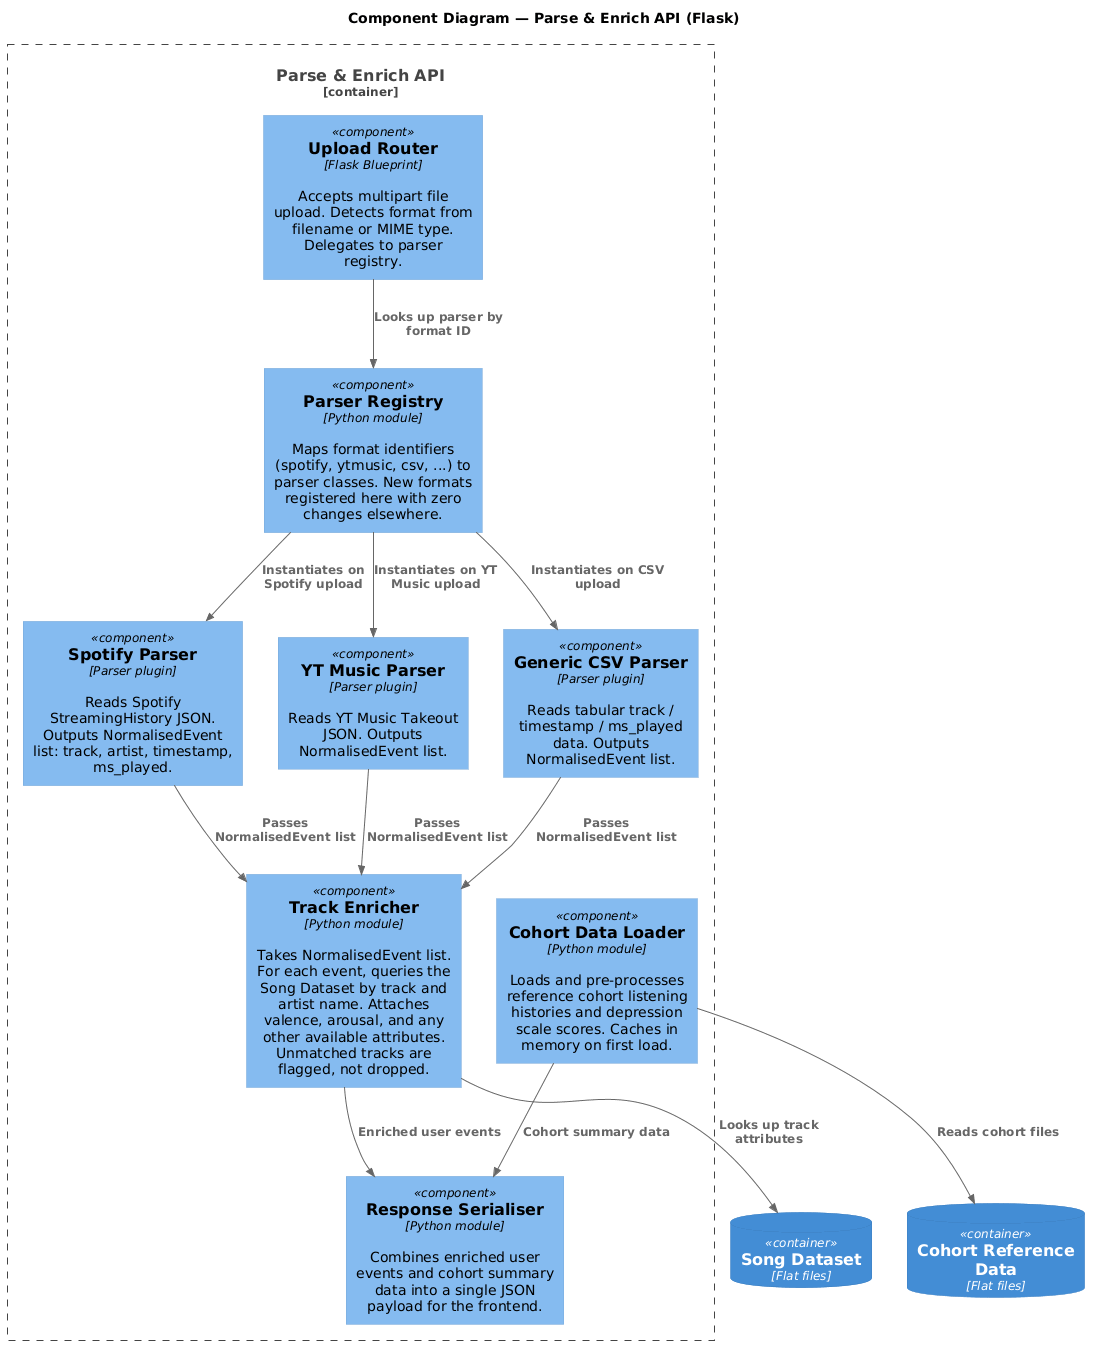

The diagram above was rendered by PlantUML. Its source (embedded in the PNG):
@startuml
!include https://raw.githubusercontent.com/plantuml-stdlib/C4-PlantUML/master/C4_Component.puml

title Component Diagram — Parse & Enrich API (Flask)

Container_Boundary(api, "Parse & Enrich API") {

    Component(router, "Upload Router", "Flask Blueprint", "Accepts multipart file upload. Detects format from filename or MIME type. Delegates to parser registry.")

    Component(registry, "Parser Registry", "Python module", "Maps format identifiers (spotify, ytmusic, csv, ...) to parser classes. New formats registered here with zero changes elsewhere.")

    Component(spotify_parser, "Spotify Parser", "Parser plugin", "Reads Spotify StreamingHistory JSON. Outputs NormalisedEvent list: track, artist, timestamp, ms_played.")

    Component(yt_parser, "YT Music Parser", "Parser plugin", "Reads YT Music Takeout JSON. Outputs NormalisedEvent list.")

    Component(csv_parser, "Generic CSV Parser", "Parser plugin", "Reads tabular track / timestamp / ms_played data. Outputs NormalisedEvent list.")

    Component(enricher, "Track Enricher", "Python module", "Takes NormalisedEvent list. For each event, queries the Song Dataset by track and artist name. Attaches valence, arousal, and any other available attributes. Unmatched tracks are flagged, not dropped.")

    Component(cohort_loader, "Cohort Data Loader", "Python module", "Loads and pre-processes reference cohort listening histories and depression scale scores. Caches in memory on first load.")

    Component(serialiser, "Response Serialiser", "Python module", "Combines enriched user events and cohort summary data into a single JSON payload for the frontend.")
}

ContainerDb(song_db, "Song Dataset", "Flat files")
ContainerDb(refdata, "Cohort Reference Data", "Flat files")

Rel(router, registry, "Looks up parser by format ID")
Rel(registry, spotify_parser, "Instantiates on Spotify upload")
Rel(registry, yt_parser, "Instantiates on YT Music upload")
Rel(registry, csv_parser, "Instantiates on CSV upload")
Rel(spotify_parser, enricher, "Passes NormalisedEvent list")
Rel(yt_parser, enricher, "Passes NormalisedEvent list")
Rel(csv_parser, enricher, "Passes NormalisedEvent list")
Rel(enricher, song_db, "Looks up track attributes")
Rel(cohort_loader, refdata, "Reads cohort files")
Rel(enricher, serialiser, "Enriched user events")
Rel(cohort_loader, serialiser, "Cohort summary data")
@enduml